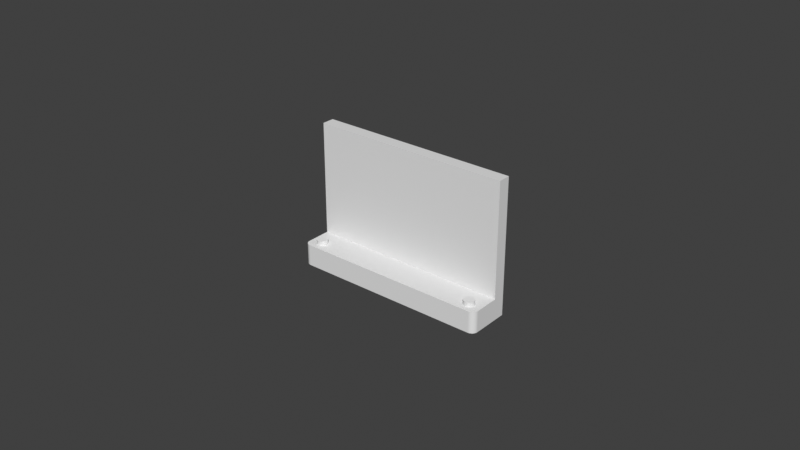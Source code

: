 # Source: untitled.blend  (saved by Blender 3.0.42; exported with 4.5.12 LTS)
import bpy
from mathutils import Matrix  # noqa: F401  (used for matrix-valued properties, if any)

bpy.ops.wm.read_factory_settings(use_empty=True)
scene = bpy.context.scene
scene.name = 'Scene'

# ---- collections
col_collection = bpy.data.collections.new('Collection'); scene.collection.children.link(col_collection)

# ---- world
world_world = bpy.data.worlds.new('World'); scene.world = world_world
world_world.use_nodes = True; world_world.node_tree.nodes.clear()
_N = world_world.node_tree.nodes; _L = world_world.node_tree.links
n0 = _N.new('ShaderNodeOutputWorld'); n0.name = 'World Output'; n0.location = (300, 300)
n1 = _N.new('ShaderNodeBackground'); n1.name = 'Background'; n1.location = (10, 300)
n1.inputs[0].default_value = (0.05088, 0.05088, 0.05088, 1.0)
_L.new(n1.outputs[0], n0.inputs[0])
n0.is_active_output = True
world_world.color = (0.05088, 0.05088, 0.05088)
world_world.use_sun_shadow = False
world_world.sun_shadow_jitter_overblur = 0.0

# ---- meshes
me_cube_002 = bpy.data.meshes.new('Cube.002')
me_cube_002.from_pydata([(-0.0325, 0.007, -0.0035), (-0.0325, 0.007, 0.0035), (0.0325, 0.007, -0.0035), (0.0325, 0.007, 0.0035), (-0.0325, 0.003, -0.0035), (-0.0325, 0.003, 0.0035), (0.0325, 0.003, -0.0035), (0.0325, 0.003, 0.0035), (-0.0325, 0.003, 0.0405), (-0.0325, 0.007, 0.0405), (0.0325, 0.007, 0.0405), (0.0325, 0.003, 0.0405), (-0.0305, -0.007, -0.0035), (-0.0325, -0.005, -0.0035), (-0.03085, -0.00697, -0.0035), (-0.03118, -0.006879, -0.0035), (-0.0315, -0.006732, -0.0035), (-0.03179, -0.006532, -0.0035), (-0.03203, -0.006286, -0.0035), (-0.03223, -0.006, -0.0035), (-0.03238, -0.005684, -0.0035), (-0.03247, -0.005347, -0.0035), (-0.0325, -0.005, 0.0035), (-0.0305, -0.007, 0.0035), (-0.03247, -0.005347, 0.0035), (-0.03238, -0.005684, 0.0035), (-0.03223, -0.006, 0.0035), (-0.03203, -0.006286, 0.0035), (-0.03179, -0.006532, 0.0035), (-0.0315, -0.006732, 0.0035), (-0.03118, -0.006879, 0.0035), (-0.03085, -0.00697, 0.0035), (0.0325, -0.005, -0.0035), (0.0305, -0.007, -0.0035), (0.03247, -0.005347, -0.0035), (0.03238, -0.005684, -0.0035), (0.03223, -0.006, -0.0035), (0.03203, -0.006286, -0.0035), (0.03179, -0.006532, -0.0035), (0.0315, -0.006732, -0.0035), (0.03118, -0.006879, -0.0035), (0.03085, -0.00697, -0.0035), (0.0305, -0.007, 0.0035), (0.0325, -0.005, 0.0035), (0.03085, -0.00697, 0.0035), (0.03118, -0.006879, 0.0035), (0.0315, -0.006732, 0.0035), (0.03179, -0.006532, 0.0035), (0.03203, -0.006286, 0.0035), (0.03223, -0.006, 0.0035), (0.03238, -0.005684, 0.0035), (0.03247, -0.005347, 0.0035)], [], [(4, 5, 1, 0), (0, 1, 3, 2), (4, 6, 32, 34, 35, 36, 37, 38, 39, 40, 41, 33, 12, 14, 15, 16, 17, 18, 19, 20, 21, 13), (7, 5, 22, 24, 25, 26, 27, 28, 29, 30, 31, 23, 42, 44, 45, 46, 47, 48, 49, 50, 51, 43), (6, 7, 43, 32), (7, 3, 10, 11), (0, 2, 6, 4), (2, 3, 7, 6), (33, 42, 23, 12), (10, 9, 8, 11), (1, 5, 8, 9), (3, 1, 9, 10), (5, 7, 11, 8), (12, 23, 31, 14), (14, 31, 30, 15), (15, 30, 29, 16), (16, 29, 28, 17), (17, 28, 27, 18), (18, 27, 26, 19), (19, 26, 25, 20), (20, 25, 24, 21), (21, 24, 22, 13), (42, 33, 41, 44), (44, 41, 40, 45), (45, 40, 39, 46), (46, 39, 38, 47), (47, 38, 37, 48), (48, 37, 36, 49), (49, 36, 35, 50), (50, 35, 34, 51), (51, 34, 32, 43), (13, 22, 5, 4)])
_uv = me_cube_002.uv_layers.new(name='UVMap')
_uv.uv.foreach_set('vector', [0.375, 0.125, 0.625, 0.125, 0.625, 0.25, 0.375, 0.25, 0.375, 0.25, 0.625, 0.25, 0.625, 0.5, 0.375, 0.5, 0.125, 0.625, 0.375, 0.625, 0.375, 0.725, 0.3749, 0.7293, 0.3745, 0.7336, 0.374, 0.7375, 0.3732, 0.7411, 0.3723, 0.7442, 0.3712, 0.7467, 0.3699, 0.7485, 0.3686, 0.7496, 0.3673, 0.75, 0.1327, 0.75, 0.1314, 0.7496, 0.1301, 0.7485, 0.1288, 0.7467, 0.1277, 0.7442, 0.1268, 0.7411, 0.126, 0.7375, 0.1255, 0.7336, 0.1251, 0.7293, 0.125, 0.725, 0.625, 0.625, 0.875, 0.625, 0.875, 0.725, 0.8749, 0.7293, 0.8745, 0.7336, 0.874, 0.7375, 0.8732, 0.7411, 0.8723, 0.7442, 0.8712, 0.7467, 0.8699, 0.7485, 0.8686, 0.7496, 0.8673, 0.75, 0.6327, 0.75, 0.6314, 0.7496, 0.6301, 0.7485, 0.6288, 0.7467, 0.6277, 0.7442, 0.6268, 0.7411, 0.626, 0.7375, 0.6255, 0.7336, 0.6251, 0.7293, 0.625, 0.725, 0.375, 0.625, 0.625, 0.625, 0.625, 0.725, 0.375, 0.725, 0.625, 0.625, 0.625, 0.5, 0.625, 0.5, 0.625, 0.625, 0.125, 0.5, 0.375, 0.5, 0.375, 0.625, 0.125, 0.625, 0.375, 0.5, 0.625, 0.5, 0.625, 0.625, 0.375, 0.625, 0.375, 0.7577, 0.625, 0.7577, 0.625, 0.9923, 0.375, 0.9923, 0.625, 0.5, 0.875, 0.5, 0.875, 0.625, 0.625, 0.625, 0.625, 0.25, 0.625, 0.125, 0.625, 0.125, 0.625, 0.25, 0.625, 0.5, 0.625, 0.25, 0.625, 0.25, 0.625, 0.5, 0.875, 0.625, 0.625, 0.625, 0.625, 0.625, 0.875, 0.625, 0.375, 0.9923, 0.625, 0.9923, 0.625, 0.9936, 0.375, 0.9936, 0.375, 0.9936, 0.625, 0.9936, 0.625, 0.9949, 0.375, 0.9949, 0.375, 0.9949, 0.625, 0.9949, 0.625, 0.9962, 0.375, 0.9962, 0.375, 0.9962, 0.625, 0.9962, 0.625, 0.9973, 0.375, 0.9973, 0.375, 0.0, 0.625, 0.0, 0.625, 0.00893, 0.375, 0.00893, 0.375, 0.00893, 0.625, 0.00893, 0.625, 0.0125, 0.375, 0.0125, 0.375, 0.0125, 0.625, 0.0125, 0.625, 0.01645, 0.375, 0.01645, 0.375, 0.01645, 0.625, 0.01645, 0.625, 0.02066, 0.375, 0.02066, 0.375, 0.02066, 0.625, 0.02066, 0.625, 0.025, 0.375, 0.025, 0.625, 0.7577, 0.375, 0.7577, 0.375, 0.7564, 0.625, 0.7564, 0.625, 0.7564, 0.375, 0.7564, 0.375, 0.7551, 0.625, 0.7551, 0.625, 0.7551, 0.375, 0.7551, 0.375, 0.7538, 0.625, 0.7538, 0.625, 0.7538, 0.375, 0.7538, 0.375, 0.7527, 0.625, 0.7527, 0.625, 0.7527, 0.375, 0.7527, 0.375, 0.7411, 0.625, 0.7411, 0.625, 0.7411, 0.375, 0.7411, 0.375, 0.7375, 0.625, 0.7375, 0.625, 0.7375, 0.375, 0.7375, 0.375, 0.7336, 0.625, 0.7336, 0.625, 0.7336, 0.375, 0.7336, 0.375, 0.7293, 0.625, 0.7293, 0.625, 0.7293, 0.375, 0.7293, 0.375, 0.725, 0.625, 0.725, 0.375, 0.025, 0.625, 0.025, 0.625, 0.125, 0.375, 0.125])
me_cube_002.use_remesh_fix_poles = True
me_cube_002.use_remesh_preserve_attributes = False
me_cube_002.update()
me_cylinder = bpy.data.meshes.new('Cylinder')
me_cylinder.from_pydata([(0.0, 0.00175, -0.005), (0.0, 0.00175, 0.005), (0.0004529, 0.00169, -0.005), (0.0004529, 0.00169, 0.005), (0.000875, 0.001516, -0.005), (0.000875, 0.001516, 0.005), (0.001237, 0.001237, -0.005), (0.001237, 0.001237, 0.005), (0.001516, 0.000875, -0.005), (0.001516, 0.000875, 0.005), (0.00169, 0.0004529, -0.005), (0.00169, 0.0004529, 0.005), (0.00175, -7.649e-11, -0.005), (0.00175, -7.649e-11, 0.005), (0.00169, -0.0004529, -0.005), (0.00169, -0.0004529, 0.005), (0.001516, -0.000875, -0.005), (0.001516, -0.000875, 0.005), (0.001237, -0.001237, -0.005), (0.001237, -0.001237, 0.005), (0.000875, -0.001516, -0.005), (0.000875, -0.001516, 0.005), (0.0004529, -0.00169, -0.005), (0.0004529, -0.00169, 0.005), (-1.53e-10, -0.00175, -0.005), (-1.53e-10, -0.00175, 0.005), (-0.0004529, -0.00169, -0.005), (-0.0004529, -0.00169, 0.005), (-0.000875, -0.001516, -0.005), (-0.000875, -0.001516, 0.005), (-0.001237, -0.001237, -0.005), (-0.001237, -0.001237, 0.005), (-0.001516, -0.000875, -0.005), (-0.001516, -0.000875, 0.005), (-0.00169, -0.0004529, -0.005), (-0.00169, -0.0004529, 0.005), (-0.00175, 2.087e-11, -0.005), (-0.00175, 2.087e-11, 0.005), (-0.00169, 0.0004529, -0.005), (-0.00169, 0.0004529, 0.005), (-0.001516, 0.000875, -0.005), (-0.001516, 0.000875, 0.005), (-0.001237, 0.001237, -0.005), (-0.001237, 0.001237, 0.005), (-0.000875, 0.001516, -0.005), (-0.000875, 0.001516, 0.005), (-0.0004529, 0.00169, -0.005), (-0.0004529, 0.00169, 0.005), (-0.05654, 0.00175, -0.005), (-0.05654, 0.00175, 0.005), (-0.05609, 0.00169, -0.005), (-0.05609, 0.00169, 0.005), (-0.05566, 0.001516, -0.005), (-0.05566, 0.001516, 0.005), (-0.0553, 0.001237, -0.005), (-0.0553, 0.001237, 0.005), (-0.05502, 0.000875, -0.005), (-0.05502, 0.000875, 0.005), (-0.05485, 0.0004529, -0.005), (-0.05485, 0.0004529, 0.005), (-0.05479, -7.649e-11, -0.005), (-0.05479, -7.649e-11, 0.005), (-0.05485, -0.0004529, -0.005), (-0.05485, -0.0004529, 0.005), (-0.05502, -0.000875, -0.005), (-0.05502, -0.000875, 0.005), (-0.0553, -0.001237, -0.005), (-0.0553, -0.001237, 0.005), (-0.05566, -0.001516, -0.005), (-0.05566, -0.001516, 0.005), (-0.05609, -0.00169, -0.005), (-0.05609, -0.00169, 0.005), (-0.05654, -0.00175, -0.005), (-0.05654, -0.00175, 0.005), (-0.05699, -0.00169, -0.005), (-0.05699, -0.00169, 0.005), (-0.05741, -0.001516, -0.005), (-0.05741, -0.001516, 0.005), (-0.05778, -0.001237, -0.005), (-0.05778, -0.001237, 0.005), (-0.05805, -0.000875, -0.005), (-0.05805, -0.000875, 0.005), (-0.05823, -0.0004529, -0.005), (-0.05823, -0.0004529, 0.005), (-0.05829, 2.087e-11, -0.005), (-0.05829, 2.087e-11, 0.005), (-0.05823, 0.0004529, -0.005), (-0.05823, 0.0004529, 0.005), (-0.05805, 0.000875, -0.005), (-0.05805, 0.000875, 0.005), (-0.05778, 0.001237, -0.005), (-0.05778, 0.001237, 0.005), (-0.05741, 0.001516, -0.005), (-0.05741, 0.001516, 0.005), (-0.05699, 0.00169, -0.005), (-0.05699, 0.00169, 0.005)], [], [(0, 1, 3, 2), (2, 3, 5, 4), (4, 5, 7, 6), (6, 7, 9, 8), (8, 9, 11, 10), (10, 11, 13, 12), (12, 13, 15, 14), (14, 15, 17, 16), (16, 17, 19, 18), (18, 19, 21, 20), (20, 21, 23, 22), (22, 23, 25, 24), (24, 25, 27, 26), (26, 27, 29, 28), (28, 29, 31, 30), (30, 31, 33, 32), (32, 33, 35, 34), (34, 35, 37, 36), (36, 37, 39, 38), (38, 39, 41, 40), (40, 41, 43, 42), (42, 43, 45, 44), (3, 1, 47, 45, 43, 41, 39, 37, 35, 33, 31, 29, 27, 25, 23, 21, 19, 17, 15, 13, 11, 9, 7, 5), (44, 45, 47, 46), (46, 47, 1, 0), (0, 2, 4, 6, 8, 10, 12, 14, 16, 18, 20, 22, 24, 26, 28, 30, 32, 34, 36, 38, 40, 42, 44, 46), (48, 49, 51, 50), (50, 51, 53, 52), (52, 53, 55, 54), (54, 55, 57, 56), (56, 57, 59, 58), (58, 59, 61, 60), (60, 61, 63, 62), (62, 63, 65, 64), (64, 65, 67, 66), (66, 67, 69, 68), (68, 69, 71, 70), (70, 71, 73, 72), (72, 73, 75, 74), (74, 75, 77, 76), (76, 77, 79, 78), (78, 79, 81, 80), (80, 81, 83, 82), (82, 83, 85, 84), (84, 85, 87, 86), (86, 87, 89, 88), (88, 89, 91, 90), (90, 91, 93, 92), (51, 49, 95, 93, 91, 89, 87, 85, 83, 81, 79, 77, 75, 73, 71, 69, 67, 65, 63, 61, 59, 57, 55, 53), (92, 93, 95, 94), (94, 95, 49, 48), (48, 50, 52, 54, 56, 58, 60, 62, 64, 66, 68, 70, 72, 74, 76, 78, 80, 82, 84, 86, 88, 90, 92, 94)])
_uv = me_cylinder.uv_layers.new(name='UVMap')
_uv.uv.foreach_set('vector', [1.0, 0.5, 1.0, 1.0, 0.9583, 1.0, 0.9583, 0.5, 0.9583, 0.5, 0.9583, 1.0, 0.9167, 1.0, 0.9167, 0.5, 0.9167, 0.5, 0.9167, 1.0, 0.875, 1.0, 0.875, 0.5, 0.875, 0.5, 0.875, 1.0, 0.8333, 1.0, 0.8333, 0.5, 0.8333, 0.5, 0.8333, 1.0, 0.7917, 1.0, 0.7917, 0.5, 0.7917, 0.5, 0.7917, 1.0, 0.75, 1.0, 0.75, 0.5, 0.75, 0.5, 0.75, 1.0, 0.7083, 1.0, 0.7083, 0.5, 0.7083, 0.5, 0.7083, 1.0, 0.6667, 1.0, 0.6667, 0.5, 0.6667, 0.5, 0.6667, 1.0, 0.625, 1.0, 0.625, 0.5, 0.625, 0.5, 0.625, 1.0, 0.5833, 1.0, 0.5833, 0.5, 0.5833, 0.5, 0.5833, 1.0, 0.5417, 1.0, 0.5417, 0.5, 0.5417, 0.5, 0.5417, 1.0, 0.5, 1.0, 0.5, 0.5, 0.5, 0.5, 0.5, 1.0, 0.4583, 1.0, 0.4583, 0.5, 0.4583, 0.5, 0.4583, 1.0, 0.4167, 1.0, 0.4167, 0.5, 0.4167, 0.5, 0.4167, 1.0, 0.375, 1.0, 0.375, 0.5, 0.375, 0.5, 0.375, 1.0, 0.3333, 1.0, 0.3333, 0.5, 0.3333, 0.5, 0.3333, 1.0, 0.2917, 1.0, 0.2917, 0.5, 0.2917, 0.5, 0.2917, 1.0, 0.25, 1.0, 0.25, 0.5, 0.25, 0.5, 0.25, 1.0, 0.2083, 1.0, 0.2083, 0.5, 0.2083, 0.5, 0.2083, 1.0, 0.1667, 1.0, 0.1667, 0.5, 0.1667, 0.5, 0.1667, 1.0, 0.125, 1.0, 0.125, 0.5, 0.125, 0.5, 0.125, 1.0, 0.08333, 1.0, 0.08333, 0.5, 0.3121, 0.4818, 0.25, 0.49, 0.1879, 0.4818, 0.13, 0.4578, 0.08029, 0.4197, 0.04215, 0.37, 0.01818, 0.3121, 0.01, 0.25, 0.01818, 0.1879, 0.04215, 0.13, 0.08029, 0.08029, 0.13, 0.04215, 0.1879, 0.01818, 0.25, 0.01, 0.3121, 0.01818, 0.37, 0.04215, 0.4197, 0.08029, 0.4578, 0.13, 0.4818, 0.1879, 0.49, 0.25, 0.4818, 0.3121, 0.4578, 0.37, 0.4197, 0.4197, 0.37, 0.4578, 0.08333, 0.5, 0.08333, 1.0, 0.04167, 1.0, 0.04167, 0.5, 0.04167, 0.5, 0.04167, 1.0, -1.863e-07, 1.0, -1.863e-07, 0.5, 0.75, 0.49, 0.8121, 0.4818, 0.87, 0.4578, 0.9197, 0.4197, 0.9578, 0.37, 0.9818, 0.3121, 0.99, 0.25, 0.9818, 0.1879, 0.9578, 0.13, 0.9197, 0.08029, 0.87, 0.04215, 0.8121, 0.01818, 0.75, 0.01, 0.6879, 0.01818, 0.63, 0.04215, 0.5803, 0.08029, 0.5422, 0.13, 0.5182, 0.1879, 0.51, 0.25, 0.5182, 0.3121, 0.5422, 0.37, 0.5803, 0.4197, 0.63, 0.4578, 0.6879, 0.4818, 1.0, 0.5, 1.0, 1.0, 0.9583, 1.0, 0.9583, 0.5, 0.9583, 0.5, 0.9583, 1.0, 0.9167, 1.0, 0.9167, 0.5, 0.9167, 0.5, 0.9167, 1.0, 0.875, 1.0, 0.875, 0.5, 0.875, 0.5, 0.875, 1.0, 0.8333, 1.0, 0.8333, 0.5, 0.8333, 0.5, 0.8333, 1.0, 0.7917, 1.0, 0.7917, 0.5, 0.7917, 0.5, 0.7917, 1.0, 0.75, 1.0, 0.75, 0.5, 0.75, 0.5, 0.75, 1.0, 0.7083, 1.0, 0.7083, 0.5, 0.7083, 0.5, 0.7083, 1.0, 0.6667, 1.0, 0.6667, 0.5, 0.6667, 0.5, 0.6667, 1.0, 0.625, 1.0, 0.625, 0.5, 0.625, 0.5, 0.625, 1.0, 0.5833, 1.0, 0.5833, 0.5, 0.5833, 0.5, 0.5833, 1.0, 0.5417, 1.0, 0.5417, 0.5, 0.5417, 0.5, 0.5417, 1.0, 0.5, 1.0, 0.5, 0.5, 0.5, 0.5, 0.5, 1.0, 0.4583, 1.0, 0.4583, 0.5, 0.4583, 0.5, 0.4583, 1.0, 0.4167, 1.0, 0.4167, 0.5, 0.4167, 0.5, 0.4167, 1.0, 0.375, 1.0, 0.375, 0.5, 0.375, 0.5, 0.375, 1.0, 0.3333, 1.0, 0.3333, 0.5, 0.3333, 0.5, 0.3333, 1.0, 0.2917, 1.0, 0.2917, 0.5, 0.2917, 0.5, 0.2917, 1.0, 0.25, 1.0, 0.25, 0.5, 0.25, 0.5, 0.25, 1.0, 0.2083, 1.0, 0.2083, 0.5, 0.2083, 0.5, 0.2083, 1.0, 0.1667, 1.0, 0.1667, 0.5, 0.1667, 0.5, 0.1667, 1.0, 0.125, 1.0, 0.125, 0.5, 0.125, 0.5, 0.125, 1.0, 0.08333, 1.0, 0.08333, 0.5, 0.3121, 0.4818, 0.25, 0.49, 0.1879, 0.4818, 0.13, 0.4578, 0.08029, 0.4197, 0.04215, 0.37, 0.01818, 0.3121, 0.01, 0.25, 0.01818, 0.1879, 0.04215, 0.13, 0.08029, 0.08029, 0.13, 0.04215, 0.1879, 0.01818, 0.25, 0.01, 0.3121, 0.01818, 0.37, 0.04215, 0.4197, 0.08029, 0.4578, 0.13, 0.4818, 0.1879, 0.49, 0.25, 0.4818, 0.3121, 0.4578, 0.37, 0.4197, 0.4197, 0.37, 0.4578, 0.08333, 0.5, 0.08333, 1.0, 0.04167, 1.0, 0.04167, 0.5, 0.04167, 0.5, 0.04167, 1.0, -1.863e-07, 1.0, -1.863e-07, 0.5, 0.75, 0.49, 0.8121, 0.4818, 0.87, 0.4578, 0.9197, 0.4197, 0.9578, 0.37, 0.9818, 0.3121, 0.99, 0.25, 0.9818, 0.1879, 0.9578, 0.13, 0.9197, 0.08029, 0.87, 0.04215, 0.8121, 0.01818, 0.75, 0.01, 0.6879, 0.01818, 0.63, 0.04215, 0.5803, 0.08029, 0.5422, 0.13, 0.5182, 0.1879, 0.51, 0.25, 0.5182, 0.3121, 0.5422, 0.37, 0.5803, 0.4197, 0.63, 0.4578, 0.6879, 0.4818])
me_cylinder.use_remesh_fix_poles = True
me_cylinder.use_remesh_preserve_attributes = False
me_cylinder.update()

# ---- objects
ob_bracket = bpy.data.objects.new('bracket', me_cube_002)
ob_base_hole = bpy.data.objects.new('base_hole', me_cylinder)

# ---- transforms, parenting, visibility, modifiers, constraints
ob_bracket.location = (0.0, 0.0, 0.0)
ob_base_hole.location = (0.02825, -0.003612, 0.0)

# ---- collection membership
col_collection.objects.link(ob_bracket)
col_collection.objects.link(ob_base_hole)

# ---- scene / render settings (as saved in the file)
scene.frame_start = 1; scene.frame_end = 250; scene.frame_set(12)
scene.render.engine = 'BLENDER_EEVEE_NEXT'
scene.cycles.sampling_pattern = 'TABULATED_SOBOL'
scene.cycles.use_light_tree = False
scene.view_settings.view_transform = 'Standard'
bpy.context.view_layer.update()

# ---- added for rendering (the .blend has no active camera and no usable light): camera, sun
cam_auto = bpy.data.cameras.new('AutoCamera')
cam_auto.lens = 50.0
cam_auto.sensor_width = 36.0
cam_auto.clip_end = 1000.0
ob_auto_camera = bpy.data.objects.new('AutoCamera', cam_auto)
scene.collection.objects.link(ob_auto_camera)
ob_auto_camera.location = (0.185045, -0.222054, 0.165786)
ob_auto_camera.rotation_euler = (1.09748, -7.21219e-08, 0.694738)
scene.camera = ob_auto_camera
light_auto_sun = bpy.data.lights.new('AutoSun', 'SUN')
light_auto_sun.energy = 3.0
light_auto_sun.angle = 0.0523599
ob_auto_sun = bpy.data.objects.new('AutoSun', light_auto_sun)
scene.collection.objects.link(ob_auto_sun)
ob_auto_sun.rotation_euler = (0.872665, 0.174533, 0.523599)
bpy.context.view_layer.update()

